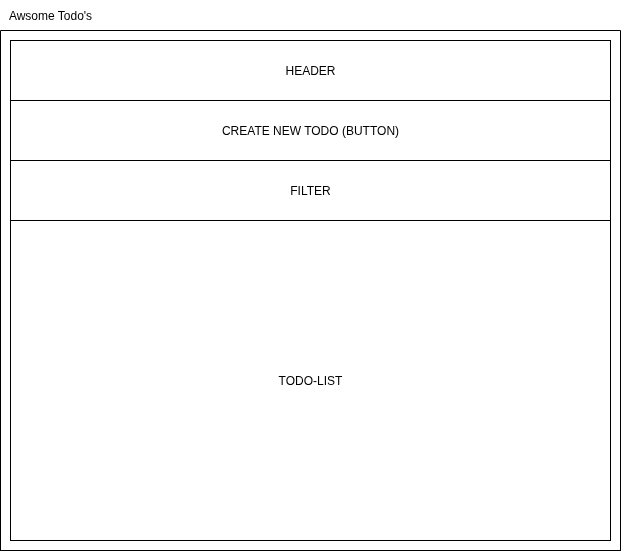

The diagram above was exported from draw.io. Its source (the exported page's mxGraphModel, read from the mxfile embedded in the PNG):
<mxGraphModel dx="1426" dy="840" grid="1" gridSize="10" guides="1" tooltips="1" connect="1" arrows="1" fold="1" page="1" pageScale="1" pageWidth="827" pageHeight="1169" math="0" shadow="0">
  <root>
    <mxCell id="0" />
    <mxCell id="1" parent="0" />
    <mxCell id="P5cJxwo3unp2Ga8hUJS3-3" value="HEADER" style="rounded=0;whiteSpace=wrap;html=1;" vertex="1" parent="1">
      <mxGeometry x="120" y="80" width="600" height="60" as="geometry" />
    </mxCell>
    <mxCell id="P5cJxwo3unp2Ga8hUJS3-4" value="CREATE NEW TODO (BUTTON)" style="rounded=0;whiteSpace=wrap;html=1;" vertex="1" parent="1">
      <mxGeometry x="120" y="140" width="600" height="60" as="geometry" />
    </mxCell>
    <mxCell id="P5cJxwo3unp2Ga8hUJS3-5" value="FILTER" style="rounded=0;whiteSpace=wrap;html=1;" vertex="1" parent="1">
      <mxGeometry x="120" y="200" width="600" height="60" as="geometry" />
    </mxCell>
    <mxCell id="P5cJxwo3unp2Ga8hUJS3-6" value="TODO-LIST" style="rounded=0;whiteSpace=wrap;html=1;" vertex="1" parent="1">
      <mxGeometry x="120" y="260" width="600" height="320" as="geometry" />
    </mxCell>
    <mxCell id="P5cJxwo3unp2Ga8hUJS3-9" value="" style="swimlane;startSize=0;" vertex="1" parent="1">
      <mxGeometry x="110" y="70" width="620" height="520" as="geometry" />
    </mxCell>
    <mxCell id="P5cJxwo3unp2Ga8hUJS3-10" value="Awsome Todo's" style="text;html=1;align=center;verticalAlign=middle;whiteSpace=wrap;rounded=0;" vertex="1" parent="1">
      <mxGeometry x="110" y="40" width="100" height="30" as="geometry" />
    </mxCell>
  </root>
</mxGraphModel>